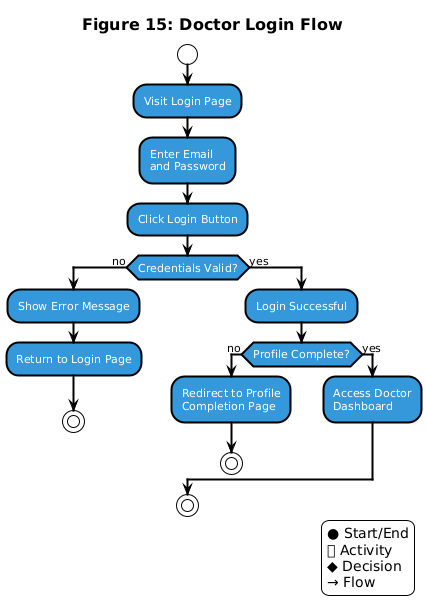

The diagram above was rendered by PlantUML. Its source (embedded in the PNG):
@startuml
!theme plain
skinparam backgroundColor white
skinparam activityBorderColor black
skinparam activityBackgroundColor #3498db
skinparam startColor black
skinparam endColor black
skinparam decisionBorderColor black
skinparam decisionBackgroundColor white
skinparam arrowColor black
skinparam activityFontColor white
skinparam decisionFontColor black
skinparam activityFontSize 11
skinparam decisionFontSize 10
skinparam titleFontSize 16
skinparam titleFontColor black
skinparam activityBorderThickness 2
skinparam decisionBorderThickness 2
skinparam arrowThickness 2
skinparam shadowing false

title Figure 15: Doctor Login Flow

start

:Visit Login Page;

:Enter Email\nand Password;

:Click Login Button;

if (Credentials Valid?) then (no)
  :Show Error Message;
  
  :Return to Login Page;
  
  stop
else (yes)
  :Login Successful;
  
  if (Profile Complete?) then (no)
    :Redirect to Profile\nCompletion Page;
    
    stop
  else (yes)
    :Access Doctor\nDashboard;
  endif
endif

stop

legend right
● Start/End
⬜ Activity
◆ Decision
→ Flow
endlegend
@enduml